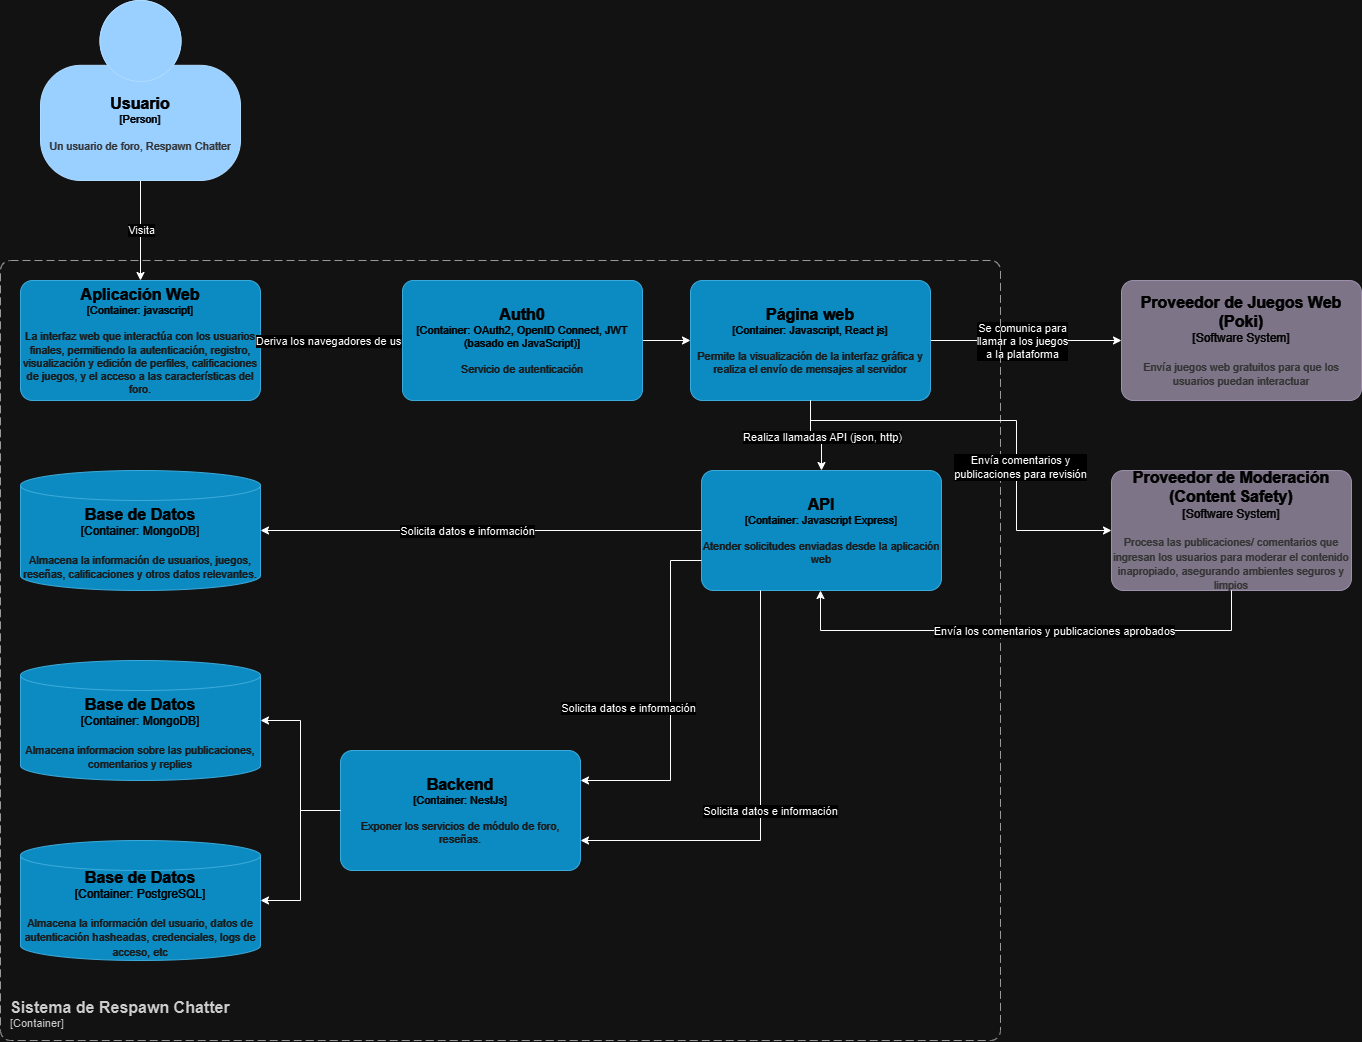

The diagram above was exported from draw.io. Its source (the exported page's mxGraphModel, read from the mxfile embedded in the PNG):
<mxGraphModel dx="1750" dy="870" grid="1" gridSize="10" guides="1" tooltips="1" connect="1" arrows="1" fold="1" page="1" pageScale="1" pageWidth="827" pageHeight="1169" math="0" shadow="0">
  <root>
    <mxCell id="0" />
    <mxCell id="1" parent="0" />
    <mxCell id="JV_uIQ91a0LiI3yDTxZo-4" style="edgeStyle=orthogonalEdgeStyle;rounded=0;orthogonalLoop=1;jettySize=auto;html=1;exitX=0.5;exitY=1;exitDx=0;exitDy=0;exitPerimeter=0;entryX=0.5;entryY=0;entryDx=0;entryDy=0;entryPerimeter=0;" parent="1" source="JV_uIQ91a0LiI3yDTxZo-1" target="JV_uIQ91a0LiI3yDTxZo-3" edge="1">
      <mxGeometry relative="1" as="geometry">
        <mxPoint x="245" y="220" as="sourcePoint" />
        <mxPoint x="245" y="290" as="targetPoint" />
      </mxGeometry>
    </mxCell>
    <mxCell id="JV_uIQ91a0LiI3yDTxZo-14" value="Visita" style="edgeLabel;html=1;align=center;verticalAlign=middle;resizable=0;points=[];" parent="JV_uIQ91a0LiI3yDTxZo-4" vertex="1" connectable="0">
      <mxGeometry x="0.1786" y="-2" relative="1" as="geometry">
        <mxPoint x="2" y="-9" as="offset" />
      </mxGeometry>
    </mxCell>
    <object placeholders="1" c4Name="Usuario" c4Type="Person" c4Description="Un usuario de foro, Respawn Chatter" label="&lt;font style=&quot;font-size: 16px&quot;&gt;&lt;b&gt;%c4Name%&lt;/b&gt;&lt;/font&gt;&lt;div&gt;[%c4Type%]&lt;/div&gt;&lt;br&gt;&lt;div&gt;&lt;font style=&quot;font-size: 11px&quot;&gt;&lt;font color=&quot;#cccccc&quot;&gt;%c4Description%&lt;/font&gt;&lt;/div&gt;" id="JV_uIQ91a0LiI3yDTxZo-1">
      <mxCell style="html=1;fontSize=11;dashed=0;whiteSpace=wrap;fillColor=#083F75;strokeColor=#06315C;fontColor=#ffffff;shape=mxgraph.c4.person2;align=center;metaEdit=1;points=[[0.5,0,0],[1,0.5,0],[1,0.75,0],[0.75,1,0],[0.5,1,0],[0.25,1,0],[0,0.75,0],[0,0.5,0]];resizable=0;" parent="1" vertex="1">
        <mxGeometry x="70" y="10" width="200" height="180" as="geometry" />
      </mxCell>
    </object>
    <object placeholders="1" c4Name="Aplicación Web" c4Type="Container" c4Technology="javascript" c4Description="La interfaz web que interactúa con los usuarios finales, permitiendo la autenticación, registro, visualización y edición de perfiles, calificaciones de juegos, y el acceso a las características del foro." label="&lt;font style=&quot;font-size: 16px&quot;&gt;&lt;b&gt;%c4Name%&lt;/b&gt;&lt;/font&gt;&lt;div&gt;[%c4Type%: %c4Technology%]&lt;/div&gt;&lt;br&gt;&lt;div&gt;&lt;font style=&quot;font-size: 11px&quot;&gt;&lt;font color=&quot;#E6E6E6&quot;&gt;%c4Description%&lt;/font&gt;&lt;/div&gt;" id="JV_uIQ91a0LiI3yDTxZo-3">
      <mxCell style="rounded=1;whiteSpace=wrap;html=1;fontSize=11;labelBackgroundColor=none;fillColor=#23A2D9;fontColor=#ffffff;align=center;arcSize=10;strokeColor=#0E7DAD;metaEdit=1;resizable=0;points=[[0.25,0,0],[0.5,0,0],[0.75,0,0],[1,0.25,0],[1,0.5,0],[1,0.75,0],[0.75,1,0],[0.5,1,0],[0.25,1,0],[0,0.75,0],[0,0.5,0],[0,0.25,0]];" parent="1" vertex="1">
        <mxGeometry x="50" y="290" width="240" height="120" as="geometry" />
      </mxCell>
    </object>
    <mxCell id="JV_uIQ91a0LiI3yDTxZo-20" style="edgeStyle=orthogonalEdgeStyle;rounded=0;orthogonalLoop=1;jettySize=auto;html=1;" parent="1" source="JV_uIQ91a0LiI3yDTxZo-6" target="JV_uIQ91a0LiI3yDTxZo-18" edge="1">
      <mxGeometry relative="1" as="geometry" />
    </mxCell>
    <mxCell id="JV_uIQ91a0LiI3yDTxZo-21" value="Se comunica para&lt;div&gt;llamar a los juegos&lt;/div&gt;&lt;div&gt;a la plataforma&lt;/div&gt;" style="edgeLabel;html=1;align=center;verticalAlign=middle;resizable=0;points=[];" parent="JV_uIQ91a0LiI3yDTxZo-20" vertex="1" connectable="0">
      <mxGeometry x="-0.2364" y="-3" relative="1" as="geometry">
        <mxPoint x="18" y="-3" as="offset" />
      </mxGeometry>
    </mxCell>
    <object placeholders="1" c4Name="Página web" c4Type="Container" c4Technology="Javascript, React js" c4Description="Permite la visualización de la interfaz gráfica y realiza el envío de mensajes al servidor" label="&lt;font style=&quot;font-size: 16px&quot;&gt;&lt;b&gt;%c4Name%&lt;/b&gt;&lt;/font&gt;&lt;div&gt;[%c4Type%: %c4Technology%]&lt;/div&gt;&lt;br&gt;&lt;div&gt;&lt;font style=&quot;font-size: 11px&quot;&gt;&lt;font color=&quot;#E6E6E6&quot;&gt;%c4Description%&lt;/font&gt;&lt;/div&gt;" id="JV_uIQ91a0LiI3yDTxZo-6">
      <mxCell style="rounded=1;whiteSpace=wrap;html=1;fontSize=11;labelBackgroundColor=none;fillColor=#23A2D9;fontColor=#ffffff;align=center;arcSize=10;strokeColor=#0E7DAD;metaEdit=1;resizable=0;points=[[0.25,0,0],[0.5,0,0],[0.75,0,0],[1,0.25,0],[1,0.5,0],[1,0.75,0],[0.75,1,0],[0.5,1,0],[0.25,1,0],[0,0.75,0],[0,0.5,0],[0,0.25,0]];" parent="1" vertex="1">
        <mxGeometry x="720" y="290" width="240" height="120" as="geometry" />
      </mxCell>
    </object>
    <mxCell id="JV_uIQ91a0LiI3yDTxZo-7" style="edgeStyle=orthogonalEdgeStyle;rounded=0;orthogonalLoop=1;jettySize=auto;html=1;exitX=1;exitY=0.5;exitDx=0;exitDy=0;exitPerimeter=0;entryX=0;entryY=0.5;entryDx=0;entryDy=0;entryPerimeter=0;" parent="1" source="g1I2ptcDLbBI1CA0P3iW-6" target="JV_uIQ91a0LiI3yDTxZo-6" edge="1">
      <mxGeometry relative="1" as="geometry">
        <mxPoint x="427" y="350" as="sourcePoint" />
      </mxGeometry>
    </mxCell>
    <object placeholders="1" c4Name="API" c4Type="Container" c4Technology="Javascript Express" c4Description="Atender solicitudes enviadas desde la aplicación web" label="&lt;font style=&quot;font-size: 16px&quot;&gt;&lt;b&gt;%c4Name%&lt;/b&gt;&lt;/font&gt;&lt;div&gt;[%c4Type%: %c4Technology%]&lt;/div&gt;&lt;br&gt;&lt;div&gt;&lt;font style=&quot;font-size: 11px&quot;&gt;&lt;font color=&quot;#E6E6E6&quot;&gt;%c4Description%&lt;/font&gt;&lt;/div&gt;" id="JV_uIQ91a0LiI3yDTxZo-8">
      <mxCell style="rounded=1;whiteSpace=wrap;html=1;fontSize=11;labelBackgroundColor=none;fillColor=#23A2D9;fontColor=#ffffff;align=center;arcSize=10;strokeColor=#0E7DAD;metaEdit=1;resizable=0;points=[[0.25,0,0],[0.5,0,0],[0.75,0,0],[1,0.25,0],[1,0.5,0],[1,0.75,0],[0.75,1,0],[0.5,1,0],[0.25,1,0],[0,0.75,0],[0,0.5,0],[0,0.25,0]];" parent="1" vertex="1">
        <mxGeometry x="731" y="480" width="240" height="120" as="geometry" />
      </mxCell>
    </object>
    <mxCell id="JV_uIQ91a0LiI3yDTxZo-10" style="edgeStyle=orthogonalEdgeStyle;rounded=0;orthogonalLoop=1;jettySize=auto;html=1;entryX=0.5;entryY=0;entryDx=0;entryDy=0;entryPerimeter=0;" parent="1" source="JV_uIQ91a0LiI3yDTxZo-6" target="JV_uIQ91a0LiI3yDTxZo-8" edge="1">
      <mxGeometry relative="1" as="geometry" />
    </mxCell>
    <mxCell id="JV_uIQ91a0LiI3yDTxZo-16" value="Realiza llamadas API (json, http)" style="edgeLabel;html=1;align=center;verticalAlign=middle;resizable=0;points=[];" parent="JV_uIQ91a0LiI3yDTxZo-10" vertex="1" connectable="0">
      <mxGeometry x="0.2857" y="-1" relative="1" as="geometry">
        <mxPoint x="1" y="-5" as="offset" />
      </mxGeometry>
    </mxCell>
    <object placeholders="1" c4Name="Base de Datos" c4Type="Container" c4Technology="MongoDB" c4Description="Almacena la información de usuarios, juegos, reseñas, calificaciones y otros datos relevantes." label="&lt;font style=&quot;font-size: 16px&quot;&gt;&lt;b&gt;%c4Name%&lt;/b&gt;&lt;/font&gt;&lt;div&gt;[%c4Type%:&amp;nbsp;%c4Technology%]&lt;/div&gt;&lt;br&gt;&lt;div&gt;&lt;font style=&quot;font-size: 11px&quot;&gt;&lt;font color=&quot;#E6E6E6&quot;&gt;%c4Description%&lt;/font&gt;&lt;/div&gt;" id="JV_uIQ91a0LiI3yDTxZo-11">
      <mxCell style="shape=cylinder3;size=15;whiteSpace=wrap;html=1;boundedLbl=1;rounded=0;labelBackgroundColor=none;fillColor=#23A2D9;fontSize=12;fontColor=#ffffff;align=center;strokeColor=#0E7DAD;metaEdit=1;points=[[0.5,0,0],[1,0.25,0],[1,0.5,0],[1,0.75,0],[0.5,1,0],[0,0.75,0],[0,0.5,0],[0,0.25,0]];resizable=0;" parent="1" vertex="1">
        <mxGeometry x="50" y="480" width="240" height="120" as="geometry" />
      </mxCell>
    </object>
    <mxCell id="JV_uIQ91a0LiI3yDTxZo-12" style="edgeStyle=orthogonalEdgeStyle;rounded=0;orthogonalLoop=1;jettySize=auto;html=1;exitX=0;exitY=0.5;exitDx=0;exitDy=0;exitPerimeter=0;entryX=1;entryY=0.5;entryDx=0;entryDy=0;entryPerimeter=0;" parent="1" source="JV_uIQ91a0LiI3yDTxZo-8" target="JV_uIQ91a0LiI3yDTxZo-11" edge="1">
      <mxGeometry relative="1" as="geometry" />
    </mxCell>
    <mxCell id="JV_uIQ91a0LiI3yDTxZo-13" value="Solicita datos e información" style="edgeLabel;html=1;align=center;verticalAlign=middle;resizable=0;points=[];" parent="JV_uIQ91a0LiI3yDTxZo-12" vertex="1" connectable="0">
      <mxGeometry x="0.0667" y="3" relative="1" as="geometry">
        <mxPoint y="-3" as="offset" />
      </mxGeometry>
    </mxCell>
    <object placeholders="1" c4Name="Sistema de Respawn Chatter" c4Type="ContainerScopeBoundary" c4Application="Container" label="&lt;font style=&quot;font-size: 16px&quot;&gt;&lt;b&gt;&lt;div style=&quot;text-align: left&quot;&gt;%c4Name%&lt;/div&gt;&lt;/b&gt;&lt;/font&gt;&lt;div style=&quot;text-align: left&quot;&gt;[%c4Application%]&lt;/div&gt;" id="JV_uIQ91a0LiI3yDTxZo-17">
      <mxCell style="rounded=1;fontSize=11;whiteSpace=wrap;html=1;dashed=1;arcSize=20;fillColor=none;strokeColor=#666666;fontColor=#333333;labelBackgroundColor=none;align=left;verticalAlign=bottom;labelBorderColor=none;spacingTop=0;spacing=10;dashPattern=8 4;metaEdit=1;rotatable=0;perimeter=rectanglePerimeter;noLabel=0;labelPadding=0;allowArrows=0;connectable=0;expand=0;recursiveResize=0;editable=1;pointerEvents=0;absoluteArcSize=1;points=[[0.25,0,0],[0.5,0,0],[0.75,0,0],[1,0.25,0],[1,0.5,0],[1,0.75,0],[0.75,1,0],[0.5,1,0],[0.25,1,0],[0,0.75,0],[0,0.5,0],[0,0.25,0]];" parent="1" vertex="1">
        <mxGeometry x="30" y="270" width="1000" height="780" as="geometry" />
      </mxCell>
    </object>
    <object placeholders="1" c4Name="Proveedor de Juegos Web&#10;(Poki)" c4Type="Software System" c4Description="Envía juegos web gratuitos para que los usuarios puedan interactuar" label="&lt;font style=&quot;font-size: 16px&quot;&gt;&lt;b&gt;%c4Name%&lt;/b&gt;&lt;/font&gt;&lt;div&gt;[%c4Type%]&lt;/div&gt;&lt;br&gt;&lt;div&gt;&lt;font style=&quot;font-size: 11px&quot;&gt;&lt;font color=&quot;#cccccc&quot;&gt;%c4Description%&lt;/font&gt;&lt;/div&gt;" id="JV_uIQ91a0LiI3yDTxZo-18">
      <mxCell style="rounded=1;whiteSpace=wrap;html=1;labelBackgroundColor=none;fillColor=#8C8496;fontColor=#ffffff;align=center;arcSize=10;strokeColor=#736782;metaEdit=1;resizable=0;points=[[0.25,0,0],[0.5,0,0],[0.75,0,0],[1,0.25,0],[1,0.5,0],[1,0.75,0],[0.75,1,0],[0.5,1,0],[0.25,1,0],[0,0.75,0],[0,0.5,0],[0,0.25,0]];" parent="1" vertex="1">
        <mxGeometry x="1151" y="290" width="240" height="120" as="geometry" />
      </mxCell>
    </object>
    <object placeholders="1" c4Name="Proveedor de Moderación&#10;(Content Safety)" c4Type="Software System" c4Description="Procesa las publicaciones/ comentarios que ingresan los usuarios para moderar el contenido inapropiado, asegurando ambientes seguros y limpios" label="&lt;font style=&quot;font-size: 16px&quot;&gt;&lt;b&gt;%c4Name%&lt;/b&gt;&lt;/font&gt;&lt;div&gt;[%c4Type%]&lt;/div&gt;&lt;br&gt;&lt;div&gt;&lt;font style=&quot;font-size: 11px&quot;&gt;&lt;font color=&quot;#cccccc&quot;&gt;%c4Description%&lt;/font&gt;&lt;/div&gt;" id="JV_uIQ91a0LiI3yDTxZo-22">
      <mxCell style="rounded=1;whiteSpace=wrap;html=1;labelBackgroundColor=none;fillColor=#8C8496;fontColor=#ffffff;align=center;arcSize=10;strokeColor=#736782;metaEdit=1;resizable=0;points=[[0.25,0,0],[0.5,0,0],[0.75,0,0],[1,0.25,0],[1,0.5,0],[1,0.75,0],[0.75,1,0],[0.5,1,0],[0.25,1,0],[0,0.75,0],[0,0.5,0],[0,0.25,0]];" parent="1" vertex="1">
        <mxGeometry x="1141" y="480" width="240" height="120" as="geometry" />
      </mxCell>
    </object>
    <mxCell id="JV_uIQ91a0LiI3yDTxZo-23" style="edgeStyle=orthogonalEdgeStyle;rounded=0;orthogonalLoop=1;jettySize=auto;html=1;entryX=0;entryY=0.5;entryDx=0;entryDy=0;entryPerimeter=0;" parent="1" source="JV_uIQ91a0LiI3yDTxZo-6" target="JV_uIQ91a0LiI3yDTxZo-22" edge="1">
      <mxGeometry relative="1" as="geometry">
        <Array as="points">
          <mxPoint x="840" y="430" />
          <mxPoint x="1046" y="430" />
          <mxPoint x="1046" y="540" />
        </Array>
      </mxGeometry>
    </mxCell>
    <mxCell id="JV_uIQ91a0LiI3yDTxZo-24" value="Envía comentarios y&lt;div&gt;publicaciones para revisión&lt;/div&gt;" style="edgeLabel;html=1;align=center;verticalAlign=middle;resizable=0;points=[];" parent="JV_uIQ91a0LiI3yDTxZo-23" vertex="1" connectable="0">
      <mxGeometry x="0.2609" y="3" relative="1" as="geometry">
        <mxPoint as="offset" />
      </mxGeometry>
    </mxCell>
    <mxCell id="JV_uIQ91a0LiI3yDTxZo-25" style="edgeStyle=orthogonalEdgeStyle;rounded=0;orthogonalLoop=1;jettySize=auto;html=1;entryX=0.5;entryY=1;entryDx=0;entryDy=0;entryPerimeter=0;" parent="1" source="JV_uIQ91a0LiI3yDTxZo-22" target="JV_uIQ91a0LiI3yDTxZo-8" edge="1">
      <mxGeometry relative="1" as="geometry">
        <Array as="points">
          <mxPoint x="1261" y="640" />
          <mxPoint x="850" y="640" />
          <mxPoint x="850" y="600" />
        </Array>
      </mxGeometry>
    </mxCell>
    <mxCell id="JV_uIQ91a0LiI3yDTxZo-26" value="Envía los comentarios y publicaciones aprobados" style="edgeLabel;html=1;align=center;verticalAlign=middle;resizable=0;points=[];" parent="JV_uIQ91a0LiI3yDTxZo-25" vertex="1" connectable="0">
      <mxGeometry x="-0.1149" y="6" relative="1" as="geometry">
        <mxPoint y="-6" as="offset" />
      </mxGeometry>
    </mxCell>
    <object placeholders="1" c4Name="Base de Datos" c4Type="Container" c4Technology="MongoDB" c4Description="Almacena informacion sobre las publicaciones, comentarios y replies" label="&lt;font style=&quot;font-size: 16px&quot;&gt;&lt;b&gt;%c4Name%&lt;/b&gt;&lt;/font&gt;&lt;div&gt;[%c4Type%:&amp;nbsp;%c4Technology%]&lt;/div&gt;&lt;br&gt;&lt;div&gt;&lt;font style=&quot;font-size: 11px&quot;&gt;&lt;font color=&quot;#E6E6E6&quot;&gt;%c4Description%&lt;/font&gt;&lt;/div&gt;" id="bgehUfDsQ-JCmbT6NKcW-1">
      <mxCell style="shape=cylinder3;size=15;whiteSpace=wrap;html=1;boundedLbl=1;rounded=0;labelBackgroundColor=none;fillColor=#23A2D9;fontSize=12;fontColor=#ffffff;align=center;strokeColor=#0E7DAD;metaEdit=1;points=[[0.5,0,0],[1,0.25,0],[1,0.5,0],[1,0.75,0],[0.5,1,0],[0,0.75,0],[0,0.5,0],[0,0.25,0]];resizable=0;" parent="1" vertex="1">
        <mxGeometry x="50" y="670" width="240" height="120" as="geometry" />
      </mxCell>
    </object>
    <mxCell id="bgehUfDsQ-JCmbT6NKcW-2" style="edgeStyle=orthogonalEdgeStyle;rounded=0;orthogonalLoop=1;jettySize=auto;html=1;entryX=1;entryY=0.25;entryDx=0;entryDy=0;entryPerimeter=0;exitX=0;exitY=0.75;exitDx=0;exitDy=0;exitPerimeter=0;" parent="1" source="JV_uIQ91a0LiI3yDTxZo-8" target="d7JJUk0YU_NryW1OELXP-1" edge="1">
      <mxGeometry relative="1" as="geometry">
        <Array as="points">
          <mxPoint x="700" y="570" />
          <mxPoint x="700" y="790" />
        </Array>
        <mxPoint x="723" y="550" as="sourcePoint" />
        <mxPoint x="672" y="819.9999999999998" as="targetPoint" />
      </mxGeometry>
    </mxCell>
    <mxCell id="bgehUfDsQ-JCmbT6NKcW-3" value="Solicita datos e información" style="edgeLabel;html=1;align=center;verticalAlign=middle;resizable=0;points=[];" parent="bgehUfDsQ-JCmbT6NKcW-2" vertex="1" connectable="0">
      <mxGeometry x="0.2825" y="5" relative="1" as="geometry">
        <mxPoint x="-48" y="-40" as="offset" />
      </mxGeometry>
    </mxCell>
    <object placeholders="1" c4Name="Base de Datos" c4Type="Container" c4Technology="PostgreSQL" c4Description="Almacena la información del usuario, datos de autenticación hasheadas, credenciales, logs de acceso, etc" label="&lt;font style=&quot;font-size: 16px&quot;&gt;&lt;b&gt;%c4Name%&lt;/b&gt;&lt;/font&gt;&lt;div&gt;[%c4Type%:&amp;nbsp;%c4Technology%]&lt;/div&gt;&lt;br&gt;&lt;div&gt;&lt;font style=&quot;font-size: 11px&quot;&gt;&lt;font color=&quot;#E6E6E6&quot;&gt;%c4Description%&lt;/font&gt;&lt;/div&gt;" id="g1I2ptcDLbBI1CA0P3iW-1">
      <mxCell style="shape=cylinder3;size=15;whiteSpace=wrap;html=1;boundedLbl=1;rounded=0;labelBackgroundColor=none;fillColor=#23A2D9;fontSize=12;fontColor=#ffffff;align=center;strokeColor=#0E7DAD;metaEdit=1;points=[[0.5,0,0],[1,0.25,0],[1,0.5,0],[1,0.75,0],[0.5,1,0],[0,0.75,0],[0,0.5,0],[0,0.25,0]];resizable=0;" parent="1" vertex="1">
        <mxGeometry x="50" y="850" width="240" height="120" as="geometry" />
      </mxCell>
    </object>
    <mxCell id="g1I2ptcDLbBI1CA0P3iW-4" style="edgeStyle=orthogonalEdgeStyle;rounded=0;orthogonalLoop=1;jettySize=auto;html=1;entryX=1;entryY=0.75;entryDx=0;entryDy=0;entryPerimeter=0;" parent="1" edge="1" target="d7JJUk0YU_NryW1OELXP-1">
      <mxGeometry relative="1" as="geometry">
        <Array as="points">
          <mxPoint x="790" y="850" />
        </Array>
        <mxPoint x="790" y="600" as="sourcePoint" />
        <mxPoint x="290" y="920" as="targetPoint" />
      </mxGeometry>
    </mxCell>
    <mxCell id="g1I2ptcDLbBI1CA0P3iW-5" value="Solicita datos e información" style="edgeLabel;html=1;align=center;verticalAlign=middle;resizable=0;points=[];" parent="g1I2ptcDLbBI1CA0P3iW-4" vertex="1" connectable="0">
      <mxGeometry x="0.2825" y="5" relative="1" as="geometry">
        <mxPoint x="34" y="-35" as="offset" />
      </mxGeometry>
    </mxCell>
    <mxCell id="g1I2ptcDLbBI1CA0P3iW-7" value="" style="edgeStyle=orthogonalEdgeStyle;rounded=0;orthogonalLoop=1;jettySize=auto;html=1;exitX=1;exitY=0.5;exitDx=0;exitDy=0;exitPerimeter=0;entryX=0;entryY=0.5;entryDx=0;entryDy=0;entryPerimeter=0;" parent="1" source="JV_uIQ91a0LiI3yDTxZo-3" target="g1I2ptcDLbBI1CA0P3iW-6" edge="1">
      <mxGeometry relative="1" as="geometry">
        <mxPoint x="290" y="350" as="sourcePoint" />
        <mxPoint x="658" y="350" as="targetPoint" />
      </mxGeometry>
    </mxCell>
    <mxCell id="g1I2ptcDLbBI1CA0P3iW-8" value="Deriva los navegadores de usuarios" style="edgeLabel;html=1;align=center;verticalAlign=middle;resizable=0;points=[];" parent="g1I2ptcDLbBI1CA0P3iW-7" vertex="1" connectable="0">
      <mxGeometry x="-0.3157" relative="1" as="geometry">
        <mxPoint x="34" as="offset" />
      </mxGeometry>
    </mxCell>
    <object placeholders="1" c4Name="Auth0" c4Type="Container" c4Technology="OAuth2, OpenID Connect, JWT (basado en JavaScript)" c4Description="Servicio de autenticación" label="&lt;font style=&quot;font-size: 16px&quot;&gt;&lt;b&gt;%c4Name%&lt;/b&gt;&lt;/font&gt;&lt;div&gt;[%c4Type%: %c4Technology%]&lt;/div&gt;&lt;br&gt;&lt;div&gt;&lt;font style=&quot;font-size: 11px&quot;&gt;&lt;font color=&quot;#E6E6E6&quot;&gt;%c4Description%&lt;/font&gt;&lt;/div&gt;" id="g1I2ptcDLbBI1CA0P3iW-6">
      <mxCell style="rounded=1;whiteSpace=wrap;html=1;fontSize=11;labelBackgroundColor=none;fillColor=#23A2D9;fontColor=#ffffff;align=center;arcSize=9;strokeColor=#0E7DAD;metaEdit=1;resizable=0;points=[[0.25,0,0],[0.5,0,0],[0.75,0,0],[1,0.25,0],[1,0.5,0],[1,0.75,0],[0.75,1,0],[0.5,1,0],[0.25,1,0],[0,0.75,0],[0,0.5,0],[0,0.25,0]];" parent="1" vertex="1">
        <mxGeometry x="432" y="290" width="240" height="120" as="geometry" />
      </mxCell>
    </object>
    <mxCell id="d7JJUk0YU_NryW1OELXP-3" style="edgeStyle=orthogonalEdgeStyle;rounded=0;orthogonalLoop=1;jettySize=auto;html=1;" edge="1" parent="1" source="d7JJUk0YU_NryW1OELXP-1" target="bgehUfDsQ-JCmbT6NKcW-1">
      <mxGeometry relative="1" as="geometry" />
    </mxCell>
    <object placeholders="1" c4Name="Backend" c4Type="Container" c4Technology="NestJs" c4Description="Exponer los servicios de módulo de foro, reseñas." label="&lt;font style=&quot;font-size: 16px&quot;&gt;&lt;b&gt;%c4Name%&lt;/b&gt;&lt;/font&gt;&lt;div&gt;[%c4Type%: %c4Technology%]&lt;/div&gt;&lt;br&gt;&lt;div&gt;&lt;font style=&quot;font-size: 11px&quot;&gt;&lt;font color=&quot;#E6E6E6&quot;&gt;%c4Description%&lt;/font&gt;&lt;/div&gt;" id="d7JJUk0YU_NryW1OELXP-1">
      <mxCell style="rounded=1;whiteSpace=wrap;html=1;fontSize=11;labelBackgroundColor=none;fillColor=#23A2D9;fontColor=#ffffff;align=center;arcSize=10;strokeColor=#0E7DAD;metaEdit=1;resizable=0;points=[[0.25,0,0],[0.5,0,0],[0.75,0,0],[1,0.25,0],[1,0.5,0],[1,0.75,0],[0.75,1,0],[0.5,1,0],[0.25,1,0],[0,0.75,0],[0,0.5,0],[0,0.25,0]];" vertex="1" parent="1">
        <mxGeometry x="370" y="760" width="240" height="120" as="geometry" />
      </mxCell>
    </object>
    <mxCell id="d7JJUk0YU_NryW1OELXP-4" style="edgeStyle=orthogonalEdgeStyle;rounded=0;orthogonalLoop=1;jettySize=auto;html=1;entryX=1;entryY=0.5;entryDx=0;entryDy=0;entryPerimeter=0;" edge="1" parent="1" source="d7JJUk0YU_NryW1OELXP-1" target="g1I2ptcDLbBI1CA0P3iW-1">
      <mxGeometry relative="1" as="geometry" />
    </mxCell>
  </root>
</mxGraphModel>